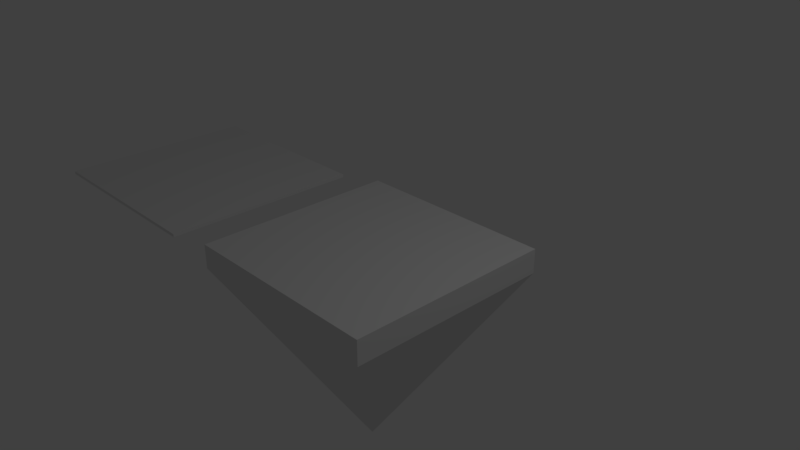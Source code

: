 # Source: GroundBlock.blend  (saved by Blender 2.78.0; exported with 4.5.12 LTS)
import bpy
from mathutils import Matrix  # noqa: F401  (used for matrix-valued properties, if any)

bpy.ops.wm.read_factory_settings(use_empty=True)
scene = bpy.context.scene
scene.name = 'Scene'

# ---- collections
col_collection_1 = bpy.data.collections.new('Collection 1'); scene.collection.children.link(col_collection_1)

# ---- materials (node trees are filled in below, after node groups)
mat_material = bpy.data.materials.new('Material')
mat_material.alpha_threshold = 0.0
mat_material.use_transparent_shadow = False
mat_material.roughness = 0.5
mat_material.line_color = (0.0, 0.0, 0.0, 1.0)
mat_material_001 = bpy.data.materials.new('Material.001')
mat_material_001.alpha_threshold = 0.0
mat_material_001.use_transparent_shadow = False
mat_material_001.roughness = 0.5
mat_material_001.line_color = (0.0, 0.0, 0.0, 1.0)

# ---- material node trees

# ---- world
world_world = bpy.data.worlds.new('World'); scene.world = world_world
world_world.color = (0.05088, 0.05088, 0.05088)
world_world.use_sun_shadow = False
world_world.sun_shadow_jitter_overblur = 0.0
world_world.cycles.sampling_method = 'MANUAL'

# ---- cameras
cam_camera = bpy.data.cameras.new('Camera')
cam_camera.clip_end = 100.0
cam_camera.lens = 35.0
cam_camera.sensor_width = 32.0
cam_camera.sensor_height = 18.0
cam_camera.ortho_scale = 7.314
cam_camera.dof.focus_distance = 0.0
cam_camera.dof.aperture_fstop = 128.0

# ---- lights
light_lamp = bpy.data.lights.new('Lamp', 'POINT')
light_lamp.transmission_factor = 0.0
light_lamp.cutoff_distance = 30.0
light_lamp.energy = 100.0
light_lamp.shadow_buffer_clip_start = 1.001
light_lamp.shadow_soft_size = 0.1
light_lamp.shadow_maximum_resolution = 0.006
light_lamp.use_absolute_resolution = True

# ---- meshes
me_cube = bpy.data.meshes.new('Cube')
me_cube.from_pydata([(1.5, 1.5, -0.2501), (0.0, 0.0, -2.898), (1.5, -1.5, -0.2501), (1.5, 1.5, 0.1024), (-1.5, 1.5, -0.2501), (-1.5, -1.5, 0.1024), (-1.5, -1.5, -0.2501), (1.5, -1.5, 0.1024), (-1.5, 1.5, 0.1024), (1.5, 0.0, -0.2501), (-1.5, 0.0, 0.1024), (-1.5, 0.0, -0.2501), (1.5, 0.0, 0.1024), (0.0, -1.5, -0.2501), (0.0, 1.5, -0.2501), (0.0, 1.5, 0.1024), (0.0, -1.5, 0.1024), (0.0, 0.0, 0.1024)], [], [(11, 6, 5, 10), (6, 11, 1), (13, 2, 7, 16), (2, 1, 9), (1, 4, 14), (1, 2, 13), (17, 10, 5, 16), (9, 0, 3, 12), (14, 4, 8, 15), (2, 9, 12, 7), (15, 8, 10, 17), (4, 11, 10, 8), (3, 15, 17, 12), (0, 14, 15, 3), (12, 17, 16, 7), (6, 13, 16, 5), (11, 4, 1), (0, 1, 14), (1, 0, 9), (13, 6, 1)])
_uv = me_cube.uv_layers.new(name='UVMap')
_uv.uv.foreach_set('vector', [0.5, 0.5492, -0.25, 0.5492, -0.25, 0.7255, 0.5, 0.7255, 0.75, 0.5492, 1.5, 0.5492, 1.5, -0.7745, 0.5, 0.5492, 1.25, 0.5492, 1.25, 0.7255, 0.5, 0.7255, 0.75, 0.5492, 1.5, -0.7745, 1.5, 0.5492, 0.5, 0.2255, -0.25, 1.549, 0.5, 1.549, 0.5, 0.2255, 1.25, 1.549, 0.5, 1.549, 0.5, 0.5, -0.25, 0.5, -0.25, -0.25, 0.5, -0.25, 0.5, 0.5492, 1.25, 0.5492, 1.25, 0.7255, 0.5, 0.7255, 0.5, 0.5492, -0.25, 0.5492, -0.25, 0.7255, 0.5, 0.7255, 0.75, 0.5492, 1.5, 0.5492, 1.5, 0.7255, 0.75, 0.7255, 0.5, 0.25, -0.25, 0.25, -0.25, -0.5, 0.5, -0.5, 0.25, 0.5492, -0.5, 0.5492, -0.5, 0.7255, 0.25, 0.7255, 0.25, 0.25, -0.5, 0.25, -0.5, -0.5, 0.25, -0.5, 0.25, 0.5492, -0.5, 0.5492, -0.5, 0.7255, 0.25, 0.7255, 0.25, 0.5, -0.5, 0.5, -0.5, -0.25, 0.25, -0.25, 0.75, 0.5492, 1.5, 0.5492, 1.5, 0.7255, 0.75, 0.7255, 0.5, 0.5492, 1.25, 0.5492, 0.5, -0.7745, 0.25, 0.5492, -0.5, -0.7745, -0.5, 0.5492, 0.5, 0.2255, 1.25, 1.549, 0.5, 1.549, 0.5, 0.5492, -0.25, 0.5492, 0.5, -0.7745])
me_cube.materials.append(mat_material)
me_cube.use_remesh_preserve_volume = False
me_cube.use_remesh_preserve_attributes = False
me_cube.use_mirror_vertex_groups = False
me_cube.update()
me_cube_001 = bpy.data.meshes.new('Cube.001')
me_cube_001.from_pydata([(1.5, 1.5, -0.02353), (1.5, -1.5, -0.02353), (1.5, 1.5, 0.02353), (-1.5, 1.5, -0.02353), (-1.5, -1.5, 0.02353), (-1.5, -1.5, -0.02353), (1.5, -1.5, 0.02353), (-1.5, 1.5, 0.02353)], [], [(5, 1, 6, 4), (1, 0, 2, 6), (0, 3, 7, 2), (2, 7, 4, 6), (3, 5, 4, 7), (3, 0, 1, 5)])
_uv = me_cube_001.uv_layers.new(name='UVMap')
_uv.uv.foreach_set('vector', [0.8453, 0.4513, 2.345, 0.4513, 2.345, 0.4748, 0.8453, 0.4748, 0.75, 0.4513, 2.25, 0.4513, 2.25, 0.4748, 0.75, 0.4748, 0.3453, 0.4513, -1.155, 0.4513, -1.155, 0.4748, 0.3453, 0.4748, 0.3453, 0.25, -1.155, 0.25, -1.155, -1.25, 0.3453, -1.25, 0.25, 0.4513, -1.25, 0.4513, -1.25, 0.4748, 0.25, 0.4748, 0.8453, 0.25, 2.345, 0.25, 2.345, -1.25, 0.8453, -1.25])
me_cube_001.materials.append(mat_material_001)
me_cube_001.use_remesh_preserve_volume = False
me_cube_001.use_remesh_preserve_attributes = False
me_cube_001.use_mirror_vertex_groups = False
me_cube_001.update()

# ---- objects
ob_groundblock = bpy.data.objects.new('GroundBlock', me_cube)
ob_lamp = bpy.data.objects.new('Lamp', light_lamp)
ob_camera = bpy.data.objects.new('Camera', cam_camera)
ob_groundselectedmesh = bpy.data.objects.new('GroundSelectedMesh', me_cube_001)

# ---- transforms, parenting, visibility, modifiers, constraints
ob_groundblock.location = (0.0, 0.0, 0.0)
ob_groundblock.lock_rotations_4d = False
ob_groundblock.lock_scale = (True, True, True)
ob_groundblock.empty_display_type = 'ARROWS'
ob_groundblock.lineart.crease_threshold = 0.0
ob_lamp.location = (4.076, 1.005, 5.904)
ob_lamp.rotation_euler = (0.6503, 0.05522, 1.866)
ob_lamp.lock_rotations_4d = False
ob_lamp.empty_display_type = 'ARROWS'
ob_lamp.color = (0.0, 0.0, 0.0, 0.0)
ob_lamp.lineart.crease_threshold = 0.0
ob_camera.location = (7.481, -6.508, 5.344)
ob_camera.rotation_euler = (1.109, 0.0, 0.8149)
ob_camera.lock_rotations_4d = False
ob_camera.empty_display_type = 'ARROWS'
ob_camera.color = (0.0, 0.0, 0.0, 0.0)
ob_camera.display_type = 'WIRE'
ob_camera.lineart.crease_threshold = 0.0
ob_groundselectedmesh.location = (-3.809, 0.0, -0.07387)
ob_groundselectedmesh.lock_rotations_4d = False
ob_groundselectedmesh.lock_scale = (True, True, True)
ob_groundselectedmesh.empty_display_type = 'ARROWS'
ob_groundselectedmesh.lineart.crease_threshold = 0.0

# ---- collection membership
col_collection_1.objects.link(ob_groundblock)
col_collection_1.objects.link(ob_lamp)
col_collection_1.objects.link(ob_camera)
col_collection_1.objects.link(ob_groundselectedmesh)

# ---- scene / render settings (as saved in the file)
scene.camera = ob_camera
scene.frame_start = 1; scene.frame_end = 250; scene.frame_set(1)
scene.render.engine = 'BLENDER_EEVEE_NEXT'
scene.render.resolution_percentage = 50
scene.render.dither_intensity = 0.0
scene.cycles.use_denoising = False
scene.cycles.samples = 128
scene.cycles.sampling_pattern = 'TABULATED_SOBOL'
scene.cycles.light_sampling_threshold = 0.0
scene.cycles.use_adaptive_sampling = False
scene.cycles.use_light_tree = False
scene.cycles.blur_glossy = 0.0
scene.cycles.sample_clamp_indirect = 0.0
scene.view_settings.view_transform = 'Standard'
bpy.context.view_layer.update()
